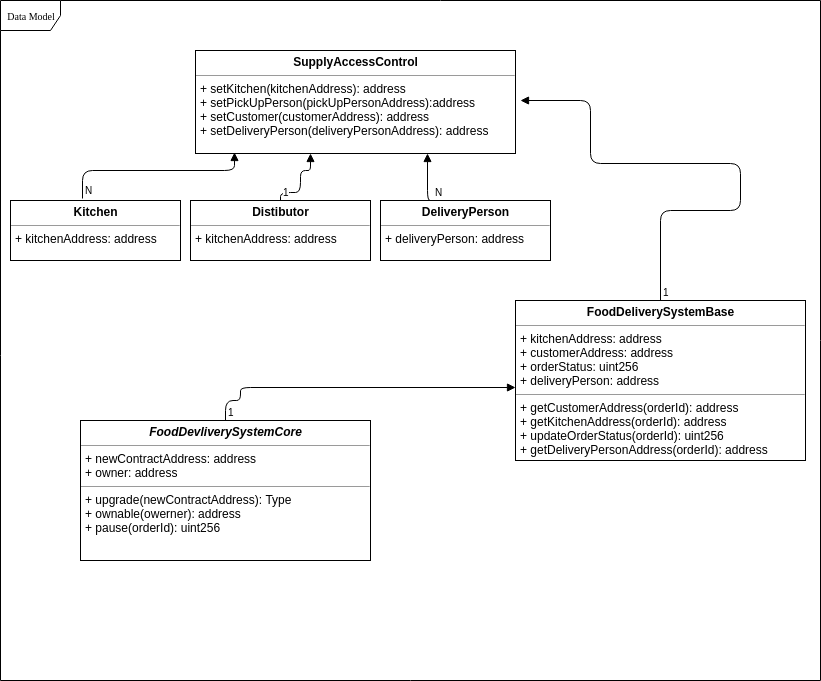

The diagram above was exported from draw.io. Its source (the exported page's mxGraphModel, read from the mxfile embedded in the PNG):
<mxGraphModel dx="1394" dy="727" grid="1" gridSize="10" guides="1" tooltips="1" connect="1" arrows="1" fold="1" page="1" pageScale="1" pageWidth="850" pageHeight="1100" background="#ffffff" math="0" shadow="0">
  <root>
    <mxCell id="0" />
    <mxCell id="1" parent="0" />
    <mxCell id="5d2195bd80daf111-18" value="&lt;p style=&quot;margin: 0px ; margin-top: 4px ; text-align: center&quot;&gt;&lt;b&gt;SupplyAccessControl&lt;/b&gt;&lt;/p&gt;&lt;hr size=&quot;1&quot;&gt;&lt;p style=&quot;margin: 0px ; margin-left: 4px&quot;&gt;+ setKitchen(kitchenAddress): address&lt;br&gt;+ setPickUpPerson(pickUpPersonAddress):address&lt;/p&gt;&lt;p style=&quot;margin: 0px ; margin-left: 4px&quot;&gt;+ setCustomer(customerAddress): address&lt;/p&gt;&lt;p style=&quot;margin: 0px ; margin-left: 4px&quot;&gt;+ setDeliveryPerson(deliveryPersonAddress): address&lt;/p&gt;&lt;p style=&quot;margin: 0px ; margin-left: 4px&quot;&gt;&lt;br&gt;&lt;/p&gt;" style="verticalAlign=top;align=left;overflow=fill;fontSize=12;fontFamily=Helvetica;html=1;rounded=0;shadow=0;comic=0;labelBackgroundColor=none;strokeColor=#000000;strokeWidth=1;fillColor=#ffffff;" parent="1" vertex="1">
      <mxGeometry x="195" y="60" width="320" height="103" as="geometry" />
    </mxCell>
    <mxCell id="5d2195bd80daf111-19" value="&lt;p style=&quot;margin: 0px ; margin-top: 4px ; text-align: center&quot;&gt;&lt;b&gt;Kitchen&lt;/b&gt;&lt;/p&gt;&lt;hr size=&quot;1&quot;&gt;&lt;p style=&quot;margin: 0px ; margin-left: 4px&quot;&gt;+ kitchenAddress: address&lt;br&gt;&lt;br&gt;&lt;/p&gt;" style="verticalAlign=top;align=left;overflow=fill;fontSize=12;fontFamily=Helvetica;html=1;rounded=0;shadow=0;comic=0;labelBackgroundColor=none;strokeColor=#000000;strokeWidth=1;fillColor=#ffffff;" parent="1" vertex="1">
      <mxGeometry x="10" y="210" width="170" height="60" as="geometry" />
    </mxCell>
    <mxCell id="5d2195bd80daf111-20" value="&lt;p style=&quot;margin: 0px ; margin-top: 4px ; text-align: center&quot;&gt;&lt;b&gt;&lt;i&gt;FoodDevliverySystemCore&lt;/i&gt;&lt;/b&gt;&lt;/p&gt;&lt;hr size=&quot;1&quot;&gt;&lt;p style=&quot;margin: 0px ; margin-left: 4px&quot;&gt;+ newContractAddress: address&lt;br&gt;+ owner: address&lt;/p&gt;&lt;hr size=&quot;1&quot;&gt;&lt;p style=&quot;margin: 0px ; margin-left: 4px&quot;&gt;+ upgrade(newContractAddress): Type&lt;br&gt;+ ownable(owerner): address&lt;/p&gt;&lt;p style=&quot;margin: 0px ; margin-left: 4px&quot;&gt;+ pause(orderId): uint256&lt;/p&gt;" style="verticalAlign=top;align=left;overflow=fill;fontSize=12;fontFamily=Helvetica;html=1;rounded=0;shadow=0;comic=0;labelBackgroundColor=none;strokeColor=#000000;strokeWidth=1;fillColor=#ffffff;" parent="1" vertex="1">
      <mxGeometry x="80" y="430" width="290" height="140" as="geometry" />
    </mxCell>
    <mxCell id="17acba5748e5396b-1" value="Data Model" style="shape=umlFrame;whiteSpace=wrap;html=1;rounded=0;shadow=0;comic=0;labelBackgroundColor=none;strokeColor=#000000;strokeWidth=1;fillColor=#ffffff;fontFamily=Verdana;fontSize=10;fontColor=#000000;align=center;" parent="1" vertex="1">
      <mxGeometry y="10" width="820" height="680" as="geometry" />
    </mxCell>
    <mxCell id="2W_HEA0piVJp7lR-4Q_g-2" value="&lt;p style=&quot;margin: 0px ; margin-top: 4px ; text-align: center&quot;&gt;&lt;b&gt;Distibutor&lt;/b&gt;&lt;/p&gt;&lt;hr size=&quot;1&quot;&gt;&lt;p style=&quot;margin: 0px ; margin-left: 4px&quot;&gt;+ kitchenAddress: address&lt;br&gt;&lt;/p&gt;" style="verticalAlign=top;align=left;overflow=fill;fontSize=12;fontFamily=Helvetica;html=1;rounded=0;shadow=0;comic=0;labelBackgroundColor=none;strokeColor=#000000;strokeWidth=1;fillColor=#ffffff;" vertex="1" parent="1">
      <mxGeometry x="190" y="210" width="180" height="60" as="geometry" />
    </mxCell>
    <mxCell id="2W_HEA0piVJp7lR-4Q_g-3" value="&lt;p style=&quot;margin: 0px ; margin-top: 4px ; text-align: center&quot;&gt;&lt;b&gt;FoodDeliverySystemBase&lt;/b&gt;&lt;/p&gt;&lt;hr size=&quot;1&quot;&gt;&lt;p style=&quot;margin: 0px ; margin-left: 4px&quot;&gt;+ kitchenAddress: address&lt;br&gt;+ customerAddress: address&lt;/p&gt;&lt;p style=&quot;margin: 0px ; margin-left: 4px&quot;&gt;+ orderStatus: uint256&lt;/p&gt;&lt;p style=&quot;margin: 0px ; margin-left: 4px&quot;&gt;+ deliveryPerson: address&lt;/p&gt;&lt;hr size=&quot;1&quot;&gt;&lt;p style=&quot;margin: 0px ; margin-left: 4px&quot;&gt;+ getCustomerAddress(orderId): address&lt;br&gt;+ getKitchenAddress(orderId): address&lt;/p&gt;&lt;p style=&quot;margin: 0px ; margin-left: 4px&quot;&gt;+ updateOrderStatus(orderId): uint256&lt;/p&gt;&lt;p style=&quot;margin: 0px ; margin-left: 4px&quot;&gt;+ getDeliveryPersonAddress(orderId): address&lt;/p&gt;" style="verticalAlign=top;align=left;overflow=fill;fontSize=12;fontFamily=Helvetica;html=1;rounded=0;shadow=0;comic=0;labelBackgroundColor=none;strokeColor=#000000;strokeWidth=1;fillColor=#ffffff;" vertex="1" parent="1">
      <mxGeometry x="515" y="310" width="290" height="160" as="geometry" />
    </mxCell>
    <mxCell id="2W_HEA0piVJp7lR-4Q_g-7" value="" style="endArrow=block;endFill=1;html=1;edgeStyle=orthogonalEdgeStyle;align=left;verticalAlign=top;entryX=0.122;entryY=0.99;entryDx=0;entryDy=0;exitX=0.421;exitY=-0.036;exitDx=0;exitDy=0;exitPerimeter=0;entryPerimeter=0;" edge="1" parent="1" source="5d2195bd80daf111-19" target="5d2195bd80daf111-18">
      <mxGeometry x="-1" relative="1" as="geometry">
        <mxPoint x="-90" y="630" as="sourcePoint" />
        <mxPoint x="70" y="630" as="targetPoint" />
        <Array as="points">
          <mxPoint x="82" y="180" />
          <mxPoint x="234" y="180" />
        </Array>
      </mxGeometry>
    </mxCell>
    <mxCell id="2W_HEA0piVJp7lR-4Q_g-8" value="N" style="resizable=0;html=1;align=left;verticalAlign=bottom;labelBackgroundColor=#ffffff;fontSize=10;" connectable="0" vertex="1" parent="2W_HEA0piVJp7lR-4Q_g-7">
      <mxGeometry x="-1" relative="1" as="geometry" />
    </mxCell>
    <mxCell id="2W_HEA0piVJp7lR-4Q_g-9" value="" style="endArrow=block;endFill=1;html=1;edgeStyle=orthogonalEdgeStyle;align=left;verticalAlign=top;entryX=0.725;entryY=1;entryDx=0;entryDy=0;entryPerimeter=0;exitX=0.306;exitY=0;exitDx=0;exitDy=0;exitPerimeter=0;" edge="1" parent="1" source="2W_HEA0piVJp7lR-4Q_g-14" target="5d2195bd80daf111-18">
      <mxGeometry x="-1" relative="1" as="geometry">
        <mxPoint x="490" y="200" as="sourcePoint" />
        <mxPoint x="285" y="173" as="targetPoint" />
        <Array as="points">
          <mxPoint x="427" y="210" />
        </Array>
      </mxGeometry>
    </mxCell>
    <mxCell id="2W_HEA0piVJp7lR-4Q_g-10" value="N" style="resizable=0;html=1;align=left;verticalAlign=bottom;labelBackgroundColor=#ffffff;fontSize=10;" connectable="0" vertex="1" parent="2W_HEA0piVJp7lR-4Q_g-9">
      <mxGeometry x="-1" relative="1" as="geometry" />
    </mxCell>
    <mxCell id="2W_HEA0piVJp7lR-4Q_g-14" value="&lt;p style=&quot;margin: 0px ; margin-top: 4px ; text-align: center&quot;&gt;&lt;b&gt;DeliveryPerson&lt;/b&gt;&lt;/p&gt;&lt;hr size=&quot;1&quot;&gt;&lt;p style=&quot;margin: 0px ; margin-left: 4px&quot;&gt;+ deliveryPerson: address&lt;br&gt;&lt;/p&gt;" style="verticalAlign=top;align=left;overflow=fill;fontSize=12;fontFamily=Helvetica;html=1;rounded=0;shadow=0;comic=0;labelBackgroundColor=none;strokeColor=#000000;strokeWidth=1;fillColor=#ffffff;" vertex="1" parent="1">
      <mxGeometry x="380" y="210" width="170" height="60" as="geometry" />
    </mxCell>
    <mxCell id="2W_HEA0piVJp7lR-4Q_g-16" value="" style="endArrow=block;endFill=1;html=1;edgeStyle=orthogonalEdgeStyle;align=left;verticalAlign=top;exitX=0.5;exitY=0;exitDx=0;exitDy=0;" edge="1" parent="1" source="2W_HEA0piVJp7lR-4Q_g-2" target="5d2195bd80daf111-18">
      <mxGeometry x="-1" relative="1" as="geometry">
        <mxPoint x="285" y="201.5" as="sourcePoint" />
        <mxPoint x="310" y="180" as="targetPoint" />
        <Array as="points">
          <mxPoint x="280" y="202" />
          <mxPoint x="300" y="202" />
          <mxPoint x="300" y="180" />
          <mxPoint x="310" y="180" />
        </Array>
      </mxGeometry>
    </mxCell>
    <mxCell id="2W_HEA0piVJp7lR-4Q_g-17" value="1" style="resizable=0;html=1;align=left;verticalAlign=bottom;labelBackgroundColor=#ffffff;fontSize=10;" connectable="0" vertex="1" parent="2W_HEA0piVJp7lR-4Q_g-16">
      <mxGeometry x="-1" relative="1" as="geometry" />
    </mxCell>
    <mxCell id="2W_HEA0piVJp7lR-4Q_g-19" value="" style="endArrow=block;endFill=1;html=1;edgeStyle=orthogonalEdgeStyle;align=left;verticalAlign=top;exitX=0.5;exitY=0;exitDx=0;exitDy=0;" edge="1" parent="1" source="2W_HEA0piVJp7lR-4Q_g-3">
      <mxGeometry x="-1" relative="1" as="geometry">
        <mxPoint x="442" y="220" as="sourcePoint" />
        <mxPoint x="520" y="110" as="targetPoint" />
        <Array as="points">
          <mxPoint x="660" y="220" />
          <mxPoint x="740" y="220" />
          <mxPoint x="740" y="173" />
          <mxPoint x="590" y="173" />
          <mxPoint x="590" y="110" />
        </Array>
      </mxGeometry>
    </mxCell>
    <mxCell id="2W_HEA0piVJp7lR-4Q_g-20" value="1" style="resizable=0;html=1;align=left;verticalAlign=bottom;labelBackgroundColor=#ffffff;fontSize=10;" connectable="0" vertex="1" parent="2W_HEA0piVJp7lR-4Q_g-19">
      <mxGeometry x="-1" relative="1" as="geometry" />
    </mxCell>
    <mxCell id="2W_HEA0piVJp7lR-4Q_g-21" value="" style="endArrow=block;endFill=1;html=1;edgeStyle=orthogonalEdgeStyle;align=left;verticalAlign=top;entryX=0;entryY=0.544;entryDx=0;entryDy=0;entryPerimeter=0;exitX=0.5;exitY=0;exitDx=0;exitDy=0;" edge="1" parent="1" source="5d2195bd80daf111-20" target="2W_HEA0piVJp7lR-4Q_g-3">
      <mxGeometry x="-1" relative="1" as="geometry">
        <mxPoint x="437" y="480" as="sourcePoint" />
        <mxPoint x="420" y="440" as="targetPoint" />
        <Array as="points">
          <mxPoint x="240" y="410" />
          <mxPoint x="240" y="397" />
        </Array>
      </mxGeometry>
    </mxCell>
    <mxCell id="2W_HEA0piVJp7lR-4Q_g-22" value="1" style="resizable=0;html=1;align=left;verticalAlign=bottom;labelBackgroundColor=#ffffff;fontSize=10;" connectable="0" vertex="1" parent="2W_HEA0piVJp7lR-4Q_g-21">
      <mxGeometry x="-1" relative="1" as="geometry" />
    </mxCell>
  </root>
</mxGraphModel>